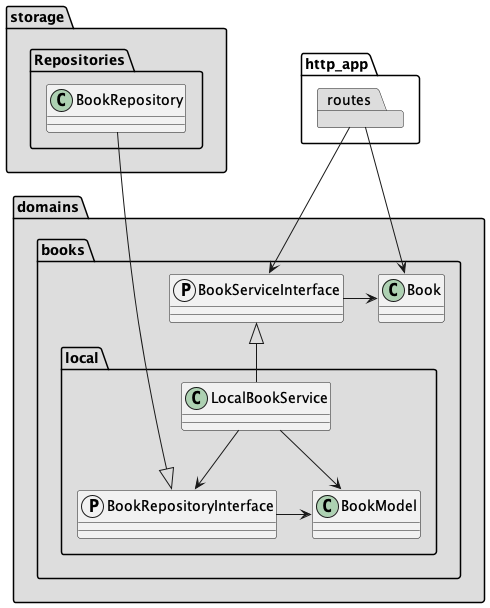

The diagram above was rendered by PlantUML. Its source (embedded in the PNG):
@startuml
allowmixing
skinparam componentStyle uml1

package http_app {
    package routes #DDDDDD
}

package domains #DDDDDD {
    package books {
        class Book
        protocol BookServiceInterface
        package local {
            class LocalBookService
            protocol BookRepositoryInterface
            class BookModel
        }
    }
}

package storage #DDDDDD {
    package Repositories {
        class BookRepository
    }
}

'links framework - domains
routes --> BookServiceInterface
routes --> Book

'links internal to books domain
LocalBookService -u-|> BookServiceInterface
BookServiceInterface -l-> Book
LocalBookService --> BookModel
LocalBookService --> BookRepositoryInterface
BookRepositoryInterface -l-> BookModel

'links domains - storage
BookRepository ---d-|> BookRepositoryInterface
@enduml